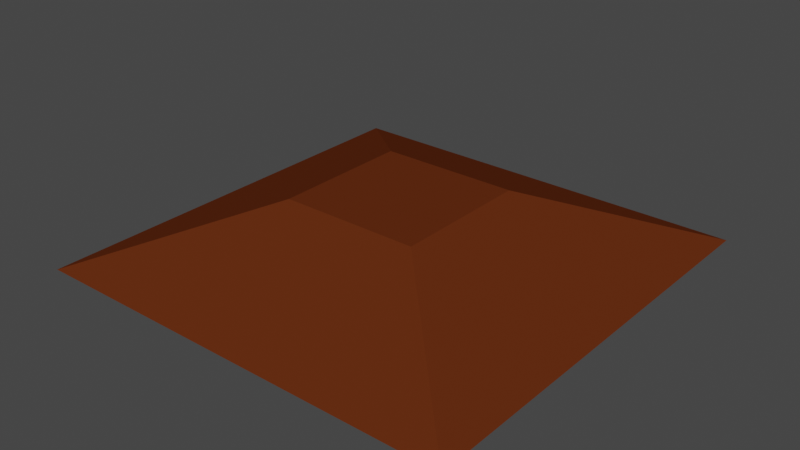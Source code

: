 # Source: cornered_roof2.blend  (saved by Blender 2.82.7; exported with 4.5.12 LTS)
import bpy
from mathutils import Matrix  # noqa: F401  (used for matrix-valued properties, if any)

bpy.ops.wm.read_factory_settings(use_empty=True)
scene = bpy.context.scene
scene.name = 'Scene'

# ---- materials (node trees are filled in below, after node groups)
mat_material_roof = bpy.data.materials.new('Material_Roof')
mat_material_roof.use_transparent_shadow = False
mat_material_roof.diffuse_color = (0.1193, 0.02644, 0.006853, 1.0)
mat_material_roof.roughness = 0.75
mat_material_roof.specular_intensity = 0.0

# ---- material node trees

# ---- world
world_world = bpy.data.worlds.new('World'); scene.world = world_world
world_world.color = (0.05088, 0.05088, 0.05088)
world_world.use_sun_shadow = False
world_world.sun_shadow_jitter_overblur = 0.0

# ---- meshes
me_cube_013 = bpy.data.meshes.new('Cube.013')
me_cube_013.from_pydata([(-1.0, 1.0, -1.0), (0.32, -1.0, 1.0), (0.32, -2.882, 0.9972), (1.0, -4.882, -1.0), (-1.0, -4.882, -1.0), (-0.321, -2.882, 0.9972), (-0.32, -1.0, 0.9972), (1.0, 1.0, -1.0)], [], [(0, 4, 5, 6), (7, 0, 6, 1), (3, 7, 1, 2), (5, 4, 3, 2), (6, 5, 2, 1), (4, 0, 7, 3)])
_uv = me_cube_013.uv_layers.new(name='UVMap')
_uv.uv.foreach_set('vector', [0.0, 0.0, 0.0, 0.0, 0.0, 0.0, 0.0, 0.0, 0.0, 0.0, 0.0, 0.0, 0.0, 0.0, 0.0, 0.0, 0.0, 0.0, 0.0, 0.0, 0.0, 0.0, 0.0, 0.0, 0.0, 0.0, 0.0, 0.0, 0.0, 0.0, 0.0, 0.0, 0.0, 0.0, 0.0, 0.0, 0.0, 0.0, 0.0, 0.0, 0.0, 0.0, 0.0, 0.0, 0.0, 0.0, 0.0, 0.0])
me_cube_013.materials.append(mat_material_roof)
me_cube_013.use_remesh_fix_poles = True
me_cube_013.use_remesh_preserve_attributes = False
me_cube_013.use_mirror_x = True
me_cube_013.use_mirror_y = True
me_cube_013.use_mirror_z = True
me_cube_013.update()
me_cube_013.normals_split_custom_set([tuple(v) for v in zip(*[iter([-0.9467, 0.0001161, 0.3221, -0.9467, 0.0001161, 0.3221, -0.9467, 0.0001161, 0.3221, -0.9467, 0.0001161, 0.3221, -0.0007504, 0.7069, 0.7074, -0.0007504, 0.7069, 0.7074, -0.0007504, 0.7069, 0.7074, -0.0007504, 0.7069, 0.7074, 0.9467, -0.0001162, 0.3221, 0.9467, -0.0001162, 0.3221, 0.9467, -0.0001162, 0.3221, 0.9467, -0.0001162, 0.3221, -4.146e-07, -0.7066, 0.7076, -4.146e-07, -0.7066, 0.7076, -4.146e-07, -0.7066, 0.7076, -4.146e-07, -0.7066, 0.7076, -0.002187, -0.0007434, 1.0, -0.002187, -0.0007434, 1.0, -0.002187, -0.0007434, 1.0, -0.002187, -0.0007434, 1.0, 0.0, 2.027e-08, -1.0, 0.0, 2.027e-08, -1.0, 0.0, 2.027e-08, -1.0, 0.0, 2.027e-08, -1.0])] * 3)])

# ---- objects
ob_roofcornered = bpy.data.objects.new('RoofCornered', me_cube_013)

# ---- transforms, parenting, visibility, modifiers, constraints
ob_roofcornered.location = (0.3, 0.465, 0.325)
ob_roofcornered.scale = (0.25, 0.085, 0.035)
ob_roofcornered.lineart.crease_threshold = 0.0
ob_roofcornered.use_mesh_mirror_x = True
ob_roofcornered.use_mesh_mirror_y = True
ob_roofcornered.use_mesh_mirror_z = True

# ---- collection membership
scene.collection.objects.link(ob_roofcornered)

# ---- scene / render settings (as saved in the file)
scene.frame_start = 1; scene.frame_end = 250; scene.frame_set(0)
scene.render.engine = 'BLENDER_EEVEE_NEXT'
scene.cycles.use_denoising = False
scene.cycles.samples = 128
scene.cycles.sampling_pattern = 'TABULATED_SOBOL'
scene.cycles.use_adaptive_sampling = False
scene.cycles.use_light_tree = False
scene.view_settings.view_transform = 'Filmic'
bpy.context.view_layer.update()

# ---- added for rendering (the .blend has no active camera and no usable light): camera, sun
cam_auto = bpy.data.cameras.new('AutoCamera')
cam_auto.lens = 50.0
cam_auto.sensor_width = 36.0
cam_auto.clip_end = 1000.0
ob_auto_camera = bpy.data.objects.new('AutoCamera', cam_auto)
scene.collection.objects.link(ob_auto_camera)
ob_auto_camera.location = (0.957431, -0.488917, 0.850945)
ob_auto_camera.rotation_euler = (1.09748, -7.21219e-08, 0.694738)
scene.camera = ob_auto_camera
light_auto_sun = bpy.data.lights.new('AutoSun', 'SUN')
light_auto_sun.energy = 3.0
light_auto_sun.angle = 0.0523599
ob_auto_sun = bpy.data.objects.new('AutoSun', light_auto_sun)
scene.collection.objects.link(ob_auto_sun)
ob_auto_sun.rotation_euler = (0.872665, 0.174533, 0.523599)
bpy.context.view_layer.update()
